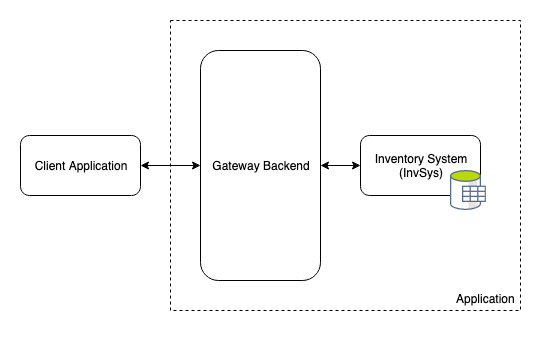

The diagram above was exported from draw.io. Its source (the exported page's mxGraphModel, read from the mxfile embedded in the PNG):
<mxGraphModel dx="946" dy="625" grid="1" gridSize="10" guides="1" tooltips="1" connect="1" arrows="1" fold="1" page="1" pageScale="1" pageWidth="1169" pageHeight="1654" math="0" shadow="0">
  <root>
    <mxCell id="0" />
    <mxCell id="1" parent="0" />
    <mxCell id="4gXndJjO8BGRVB_6poNK-9" value="" style="rounded=1;whiteSpace=wrap;html=1;fillColor=none;dashed=1;arcSize=0;glass=0;shadow=0;" parent="1" vertex="1">
      <mxGeometry x="290" y="90" width="350" height="290" as="geometry" />
    </mxCell>
    <mxCell id="4gXndJjO8BGRVB_6poNK-7" value="" style="edgeStyle=orthogonalEdgeStyle;rounded=0;orthogonalLoop=1;jettySize=auto;html=1;entryX=0;entryY=0.5;entryDx=0;entryDy=0;startArrow=classic;startFill=1;" parent="1" source="4gXndJjO8BGRVB_6poNK-1" target="4gXndJjO8BGRVB_6poNK-2" edge="1">
      <mxGeometry relative="1" as="geometry">
        <mxPoint x="520" y="235" as="targetPoint" />
      </mxGeometry>
    </mxCell>
    <mxCell id="4gXndJjO8BGRVB_6poNK-1" value="Gateway Backend" style="rounded=1;whiteSpace=wrap;html=1;" parent="1" vertex="1">
      <mxGeometry x="320" y="120" width="120" height="230" as="geometry" />
    </mxCell>
    <mxCell id="4gXndJjO8BGRVB_6poNK-2" value="Inventory System (InvSys)" style="rounded=1;whiteSpace=wrap;html=1;" parent="1" vertex="1">
      <mxGeometry x="480" y="205" width="120" height="60" as="geometry" />
    </mxCell>
    <mxCell id="4gXndJjO8BGRVB_6poNK-5" value="" style="edgeStyle=orthogonalEdgeStyle;rounded=0;orthogonalLoop=1;jettySize=auto;html=1;startArrow=classic;startFill=1;" parent="1" source="4gXndJjO8BGRVB_6poNK-4" target="4gXndJjO8BGRVB_6poNK-1" edge="1">
      <mxGeometry relative="1" as="geometry" />
    </mxCell>
    <mxCell id="4gXndJjO8BGRVB_6poNK-4" value="Client Application" style="rounded=1;whiteSpace=wrap;html=1;" parent="1" vertex="1">
      <mxGeometry x="140" y="205" width="120" height="60" as="geometry" />
    </mxCell>
    <mxCell id="4gXndJjO8BGRVB_6poNK-10" value="&lt;div&gt;Application&lt;/div&gt;&lt;div&gt;&lt;br&gt;&lt;/div&gt;" style="text;html=1;align=center;verticalAlign=middle;resizable=0;points=[];autosize=1;" parent="1" vertex="1">
      <mxGeometry x="570" y="360" width="70" height="30" as="geometry" />
    </mxCell>
    <mxCell id="m6wYV1upiswhpJ8RFFVL-1" value="" style="shape=image;verticalLabelPosition=bottom;labelBackgroundColor=#ffffff;verticalAlign=top;aspect=fixed;imageAspect=0;image=data:image/svg+xml,(base64 omitted: 6212 chars);rounded=1;shadow=0;glass=0;dashed=1;fillColor=none;" vertex="1" parent="1">
      <mxGeometry x="570" y="240" width="35.83" height="40" as="geometry" />
    </mxCell>
  </root>
</mxGraphModel>